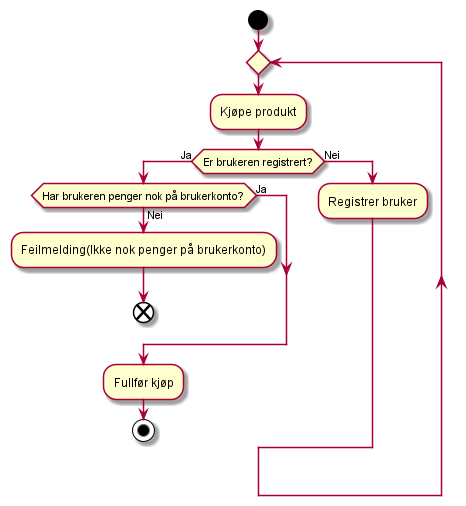

The diagram above was rendered by PlantUML. Its source (embedded in the PNG):
@startuml
start
repeat

:Kjøpe produkt;
if (Er brukeren registrert?) then (Ja)
    if (Har brukeren penger nok på brukerkonto?) then (Ja)

    else (Nei)
        :Feilmelding(Ikke nok penger på brukerkonto);
    end

endif
:Fullfør kjøp;
stop

else (Nei)
    :Registrer bruker;

@enduml